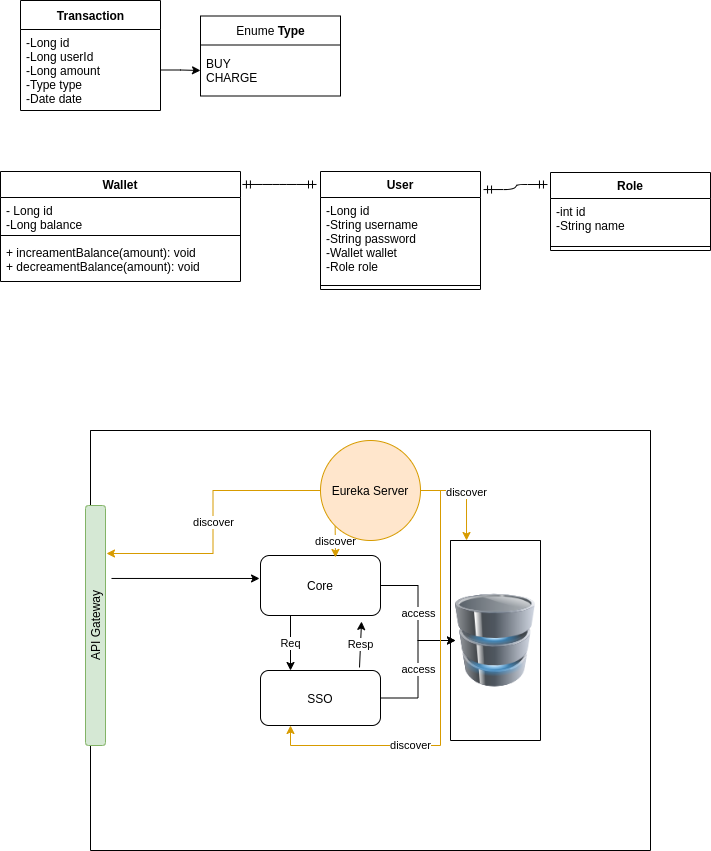

The diagram above was exported from draw.io. Its source (the exported page's mxGraphModel, read from the mxfile embedded in the PNG):
<mxGraphModel dx="868" dy="504" grid="1" gridSize="10" guides="1" tooltips="1" connect="1" arrows="1" fold="1" page="1" pageScale="1" pageWidth="850" pageHeight="1100" math="0" shadow="0">
  <root>
    <mxCell id="0" />
    <mxCell id="1" parent="0" />
    <mxCell id="XCk66gecf_qQaoErlEHV-4" value="User" style="swimlane;fontStyle=1;align=center;verticalAlign=top;childLayout=stackLayout;horizontal=1;startSize=26;horizontalStack=0;resizeParent=1;resizeParentMax=0;resizeLast=0;collapsible=1;marginBottom=0;" parent="1" vertex="1">
      <mxGeometry x="330" y="471" width="160" height="118" as="geometry" />
    </mxCell>
    <mxCell id="XCk66gecf_qQaoErlEHV-5" value="-Long id&#10;-String username&#10;-String password&#10;-Wallet wallet&#10;-Role role" style="text;strokeColor=none;fillColor=none;align=left;verticalAlign=top;spacingLeft=4;spacingRight=4;overflow=hidden;rotatable=0;points=[[0,0.5],[1,0.5]];portConstraint=eastwest;" parent="XCk66gecf_qQaoErlEHV-4" vertex="1">
      <mxGeometry y="26" width="160" height="84" as="geometry" />
    </mxCell>
    <mxCell id="XCk66gecf_qQaoErlEHV-6" value="" style="line;strokeWidth=1;fillColor=none;align=left;verticalAlign=middle;spacingTop=-1;spacingLeft=3;spacingRight=3;rotatable=0;labelPosition=right;points=[];portConstraint=eastwest;" parent="XCk66gecf_qQaoErlEHV-4" vertex="1">
      <mxGeometry y="110" width="160" height="8" as="geometry" />
    </mxCell>
    <mxCell id="XCk66gecf_qQaoErlEHV-8" value="Role" style="swimlane;fontStyle=1;align=center;verticalAlign=top;childLayout=stackLayout;horizontal=1;startSize=26;horizontalStack=0;resizeParent=1;resizeParentMax=0;resizeLast=0;collapsible=1;marginBottom=0;" parent="1" vertex="1">
      <mxGeometry x="560" y="472" width="160" height="78" as="geometry" />
    </mxCell>
    <mxCell id="XCk66gecf_qQaoErlEHV-9" value="-int id&#10;-String name" style="text;strokeColor=none;fillColor=none;align=left;verticalAlign=top;spacingLeft=4;spacingRight=4;overflow=hidden;rotatable=0;points=[[0,0.5],[1,0.5]];portConstraint=eastwest;" parent="XCk66gecf_qQaoErlEHV-8" vertex="1">
      <mxGeometry y="26" width="160" height="44" as="geometry" />
    </mxCell>
    <mxCell id="XCk66gecf_qQaoErlEHV-10" value="" style="line;strokeWidth=1;fillColor=none;align=left;verticalAlign=middle;spacingTop=-1;spacingLeft=3;spacingRight=3;rotatable=0;labelPosition=right;points=[];portConstraint=eastwest;" parent="XCk66gecf_qQaoErlEHV-8" vertex="1">
      <mxGeometry y="70" width="160" height="8" as="geometry" />
    </mxCell>
    <mxCell id="XCk66gecf_qQaoErlEHV-13" value="" style="edgeStyle=entityRelationEdgeStyle;fontSize=12;html=1;endArrow=ERmandOne;startArrow=ERmandOne;exitX=1.019;exitY=0.153;exitDx=0;exitDy=0;exitPerimeter=0;entryX=-0.019;entryY=0.154;entryDx=0;entryDy=0;entryPerimeter=0;" parent="1" source="XCk66gecf_qQaoErlEHV-4" target="XCk66gecf_qQaoErlEHV-8" edge="1">
      <mxGeometry width="100" height="100" relative="1" as="geometry">
        <mxPoint x="370" y="650" as="sourcePoint" />
        <mxPoint x="470" y="550" as="targetPoint" />
      </mxGeometry>
    </mxCell>
    <mxCell id="XCk66gecf_qQaoErlEHV-17" value="" style="edgeStyle=entityRelationEdgeStyle;fontSize=12;html=1;endArrow=ERmandOne;startArrow=ERmandOne;entryX=-0.025;entryY=0.11;entryDx=0;entryDy=0;exitX=1.008;exitY=0.118;exitDx=0;exitDy=0;exitPerimeter=0;entryPerimeter=0;" parent="1" source="2jOJZFOK9p2gki61LcXY-3" target="XCk66gecf_qQaoErlEHV-4" edge="1">
      <mxGeometry width="100" height="100" relative="1" as="geometry">
        <mxPoint x="242" y="560" as="sourcePoint" />
        <mxPoint x="290" y="519.998" as="targetPoint" />
      </mxGeometry>
    </mxCell>
    <mxCell id="XCk66gecf_qQaoErlEHV-21" value="" style="swimlane;startSize=0;" parent="1" vertex="1">
      <mxGeometry x="100" y="730" width="560" height="420" as="geometry" />
    </mxCell>
    <mxCell id="XCk66gecf_qQaoErlEHV-22" value="API Gateway" style="rounded=1;whiteSpace=wrap;html=1;rotation=-90;fillColor=#d5e8d4;strokeColor=#82b366;" parent="XCk66gecf_qQaoErlEHV-21" vertex="1">
      <mxGeometry x="-115" y="185" width="240" height="20" as="geometry" />
    </mxCell>
    <mxCell id="JlWlNUjCZMRZOnPfX7Sv-2" value="access" style="edgeStyle=orthogonalEdgeStyle;rounded=0;orthogonalLoop=1;jettySize=auto;html=1;" edge="1" parent="XCk66gecf_qQaoErlEHV-21" source="XCk66gecf_qQaoErlEHV-24" target="XCk66gecf_qQaoErlEHV-18">
      <mxGeometry relative="1" as="geometry" />
    </mxCell>
    <mxCell id="XCk66gecf_qQaoErlEHV-24" value="Core" style="rounded=1;whiteSpace=wrap;html=1;" parent="XCk66gecf_qQaoErlEHV-21" vertex="1">
      <mxGeometry x="170" y="125" width="120" height="60" as="geometry" />
    </mxCell>
    <mxCell id="JlWlNUjCZMRZOnPfX7Sv-1" value="access" style="edgeStyle=orthogonalEdgeStyle;rounded=0;orthogonalLoop=1;jettySize=auto;html=1;" edge="1" parent="XCk66gecf_qQaoErlEHV-21" source="XCk66gecf_qQaoErlEHV-26" target="XCk66gecf_qQaoErlEHV-18">
      <mxGeometry relative="1" as="geometry" />
    </mxCell>
    <mxCell id="XCk66gecf_qQaoErlEHV-26" value="SSO" style="rounded=1;whiteSpace=wrap;html=1;" parent="XCk66gecf_qQaoErlEHV-21" vertex="1">
      <mxGeometry x="170" y="240" width="120" height="55" as="geometry" />
    </mxCell>
    <mxCell id="XCk66gecf_qQaoErlEHV-27" value="Req" style="endArrow=classic;html=1;exitX=0.25;exitY=1;exitDx=0;exitDy=0;entryX=0.25;entryY=0;entryDx=0;entryDy=0;" parent="XCk66gecf_qQaoErlEHV-21" source="XCk66gecf_qQaoErlEHV-24" target="XCk66gecf_qQaoErlEHV-26" edge="1">
      <mxGeometry width="50" height="50" relative="1" as="geometry">
        <mxPoint x="430" y="300" as="sourcePoint" />
        <mxPoint x="480" y="250" as="targetPoint" />
      </mxGeometry>
    </mxCell>
    <mxCell id="XCk66gecf_qQaoErlEHV-29" value="Resp" style="endArrow=classic;html=1;exitX=0.825;exitY=-0.055;exitDx=0;exitDy=0;entryX=0.842;entryY=1.1;entryDx=0;entryDy=0;exitPerimeter=0;entryPerimeter=0;" parent="XCk66gecf_qQaoErlEHV-21" source="XCk66gecf_qQaoErlEHV-26" target="XCk66gecf_qQaoErlEHV-24" edge="1">
      <mxGeometry width="50" height="50" relative="1" as="geometry">
        <mxPoint x="210" y="195" as="sourcePoint" />
        <mxPoint x="210" y="250" as="targetPoint" />
      </mxGeometry>
    </mxCell>
    <mxCell id="XCk66gecf_qQaoErlEHV-31" value="" style="swimlane;startSize=0;" parent="XCk66gecf_qQaoErlEHV-21" vertex="1">
      <mxGeometry x="360" y="110" width="90" height="200" as="geometry" />
    </mxCell>
    <mxCell id="XCk66gecf_qQaoErlEHV-18" value="" style="image;html=1;image=img/lib/clip_art/computers/Database_128x128.png" parent="XCk66gecf_qQaoErlEHV-31" vertex="1">
      <mxGeometry x="5" y="10" width="80" height="180" as="geometry" />
    </mxCell>
    <mxCell id="XCk66gecf_qQaoErlEHV-36" value="" style="endArrow=classic;html=1;exitX=0.696;exitY=1.3;exitDx=0;exitDy=0;entryX=-0.008;entryY=0.383;entryDx=0;entryDy=0;entryPerimeter=0;exitPerimeter=0;" parent="XCk66gecf_qQaoErlEHV-21" source="XCk66gecf_qQaoErlEHV-22" target="XCk66gecf_qQaoErlEHV-24" edge="1">
      <mxGeometry width="50" height="50" relative="1" as="geometry">
        <mxPoint x="300" y="250" as="sourcePoint" />
        <mxPoint x="350" y="200" as="targetPoint" />
      </mxGeometry>
    </mxCell>
    <mxCell id="JlWlNUjCZMRZOnPfX7Sv-4" value="&lt;meta charset=&quot;utf-8&quot;&gt;&lt;span style=&quot;color: rgb(0, 0, 0); font-family: helvetica; font-size: 11px; font-style: normal; font-weight: 400; letter-spacing: normal; text-align: center; text-indent: 0px; text-transform: none; word-spacing: 0px; background-color: rgb(255, 255, 255); display: inline; float: none;&quot;&gt;discover&lt;/span&gt;" style="edgeStyle=orthogonalEdgeStyle;rounded=0;orthogonalLoop=1;jettySize=auto;html=1;entryX=0.178;entryY=0;entryDx=0;entryDy=0;entryPerimeter=0;fillColor=#ffe6cc;strokeColor=#d79b00;" edge="1" parent="XCk66gecf_qQaoErlEHV-21" source="JlWlNUjCZMRZOnPfX7Sv-3" target="XCk66gecf_qQaoErlEHV-31">
      <mxGeometry relative="1" as="geometry" />
    </mxCell>
    <mxCell id="JlWlNUjCZMRZOnPfX7Sv-5" value="discover" style="edgeStyle=orthogonalEdgeStyle;rounded=0;orthogonalLoop=1;jettySize=auto;html=1;entryX=0.8;entryY=1.05;entryDx=0;entryDy=0;entryPerimeter=0;fillColor=#ffe6cc;strokeColor=#d79b00;" edge="1" parent="XCk66gecf_qQaoErlEHV-21" source="JlWlNUjCZMRZOnPfX7Sv-3" target="XCk66gecf_qQaoErlEHV-22">
      <mxGeometry relative="1" as="geometry" />
    </mxCell>
    <mxCell id="JlWlNUjCZMRZOnPfX7Sv-6" value="&lt;meta charset=&quot;utf-8&quot;&gt;&lt;span style=&quot;color: rgb(0, 0, 0); font-family: helvetica; font-size: 11px; font-style: normal; font-weight: 400; letter-spacing: normal; text-align: center; text-indent: 0px; text-transform: none; word-spacing: 0px; background-color: rgb(255, 255, 255); display: inline; float: none;&quot;&gt;discover&lt;/span&gt;" style="edgeStyle=orthogonalEdgeStyle;rounded=0;orthogonalLoop=1;jettySize=auto;html=1;exitX=0;exitY=1;exitDx=0;exitDy=0;entryX=0.625;entryY=0.033;entryDx=0;entryDy=0;entryPerimeter=0;fillColor=#ffe6cc;strokeColor=#d79b00;" edge="1" parent="XCk66gecf_qQaoErlEHV-21" source="JlWlNUjCZMRZOnPfX7Sv-3" target="XCk66gecf_qQaoErlEHV-24">
      <mxGeometry relative="1" as="geometry" />
    </mxCell>
    <mxCell id="JlWlNUjCZMRZOnPfX7Sv-7" value="&lt;meta charset=&quot;utf-8&quot;&gt;&lt;span style=&quot;color: rgb(0, 0, 0); font-family: helvetica; font-size: 11px; font-style: normal; font-weight: 400; letter-spacing: normal; text-align: center; text-indent: 0px; text-transform: none; word-spacing: 0px; background-color: rgb(255, 255, 255); display: inline; float: none;&quot;&gt;discover&lt;/span&gt;" style="edgeStyle=orthogonalEdgeStyle;rounded=0;orthogonalLoop=1;jettySize=auto;html=1;exitX=1;exitY=0.5;exitDx=0;exitDy=0;entryX=0.25;entryY=1;entryDx=0;entryDy=0;fillColor=#ffe6cc;strokeColor=#d79b00;" edge="1" parent="XCk66gecf_qQaoErlEHV-21" source="JlWlNUjCZMRZOnPfX7Sv-3" target="XCk66gecf_qQaoErlEHV-26">
      <mxGeometry x="0.3708" relative="1" as="geometry">
        <mxPoint as="offset" />
      </mxGeometry>
    </mxCell>
    <mxCell id="JlWlNUjCZMRZOnPfX7Sv-3" value="Eureka Server" style="ellipse;whiteSpace=wrap;html=1;aspect=fixed;fillColor=#ffe6cc;strokeColor=#d79b00;" vertex="1" parent="XCk66gecf_qQaoErlEHV-21">
      <mxGeometry x="230" y="10" width="100" height="100" as="geometry" />
    </mxCell>
    <mxCell id="2jOJZFOK9p2gki61LcXY-3" value="Wallet" style="swimlane;fontStyle=1;align=center;verticalAlign=top;childLayout=stackLayout;horizontal=1;startSize=26;horizontalStack=0;resizeParent=1;resizeParentMax=0;resizeLast=0;collapsible=1;marginBottom=0;" parent="1" vertex="1">
      <mxGeometry x="10" y="471" width="240" height="110" as="geometry" />
    </mxCell>
    <mxCell id="2jOJZFOK9p2gki61LcXY-4" value="- Long id&#10;-Long balance" style="text;strokeColor=none;fillColor=none;align=left;verticalAlign=top;spacingLeft=4;spacingRight=4;overflow=hidden;rotatable=0;points=[[0,0.5],[1,0.5]];portConstraint=eastwest;" parent="2jOJZFOK9p2gki61LcXY-3" vertex="1">
      <mxGeometry y="26" width="240" height="34" as="geometry" />
    </mxCell>
    <mxCell id="2jOJZFOK9p2gki61LcXY-5" value="" style="line;strokeWidth=1;fillColor=none;align=left;verticalAlign=middle;spacingTop=-1;spacingLeft=3;spacingRight=3;rotatable=0;labelPosition=right;points=[];portConstraint=eastwest;" parent="2jOJZFOK9p2gki61LcXY-3" vertex="1">
      <mxGeometry y="60" width="240" height="8" as="geometry" />
    </mxCell>
    <mxCell id="2jOJZFOK9p2gki61LcXY-6" value="+ increamentBalance(amount): void&#10;+ decreamentBalance(amount): void" style="text;strokeColor=none;fillColor=none;align=left;verticalAlign=top;spacingLeft=4;spacingRight=4;overflow=hidden;rotatable=0;points=[[0,0.5],[1,0.5]];portConstraint=eastwest;" parent="2jOJZFOK9p2gki61LcXY-3" vertex="1">
      <mxGeometry y="68" width="240" height="42" as="geometry" />
    </mxCell>
    <mxCell id="2jOJZFOK9p2gki61LcXY-11" value="Transaction" style="swimlane;fontStyle=1;align=center;verticalAlign=middle;childLayout=stackLayout;horizontal=1;startSize=29;horizontalStack=0;resizeParent=1;resizeParentMax=0;resizeLast=0;collapsible=0;marginBottom=0;html=1;" parent="1" vertex="1">
      <mxGeometry x="30" y="300" width="140" height="110" as="geometry" />
    </mxCell>
    <mxCell id="2jOJZFOK9p2gki61LcXY-13" value="-Long id&lt;br&gt;-Long userId&lt;br&gt;-Long amount&lt;br&gt;-Type type&lt;br&gt;-Date date" style="text;html=1;strokeColor=none;fillColor=none;align=left;verticalAlign=middle;spacingLeft=4;spacingRight=4;overflow=hidden;rotatable=0;points=[[0,0.5],[1,0.5]];portConstraint=eastwest;" parent="2jOJZFOK9p2gki61LcXY-11" vertex="1">
      <mxGeometry y="29" width="140" height="81" as="geometry" />
    </mxCell>
    <mxCell id="2jOJZFOK9p2gki61LcXY-18" value="&lt;span style=&quot;font-weight: 400&quot;&gt;Enume&amp;nbsp;&lt;/span&gt;Type" style="swimlane;fontStyle=1;align=center;verticalAlign=middle;childLayout=stackLayout;horizontal=1;startSize=29;horizontalStack=0;resizeParent=1;resizeParentMax=0;resizeLast=0;collapsible=0;marginBottom=0;html=1;" parent="1" vertex="1">
      <mxGeometry x="210" y="315.5" width="140" height="80" as="geometry" />
    </mxCell>
    <mxCell id="2jOJZFOK9p2gki61LcXY-20" value="BUY&lt;br&gt;CHARGE" style="text;html=1;strokeColor=none;fillColor=none;align=left;verticalAlign=middle;spacingLeft=4;spacingRight=4;overflow=hidden;rotatable=0;points=[[0,0.5],[1,0.5]];portConstraint=eastwest;" parent="2jOJZFOK9p2gki61LcXY-18" vertex="1">
      <mxGeometry y="29" width="140" height="51" as="geometry" />
    </mxCell>
    <mxCell id="2jOJZFOK9p2gki61LcXY-22" value="" style="edgeStyle=orthogonalEdgeStyle;rounded=0;orthogonalLoop=1;jettySize=auto;html=1;" parent="1" source="2jOJZFOK9p2gki61LcXY-13" target="2jOJZFOK9p2gki61LcXY-20" edge="1">
      <mxGeometry relative="1" as="geometry" />
    </mxCell>
  </root>
</mxGraphModel>